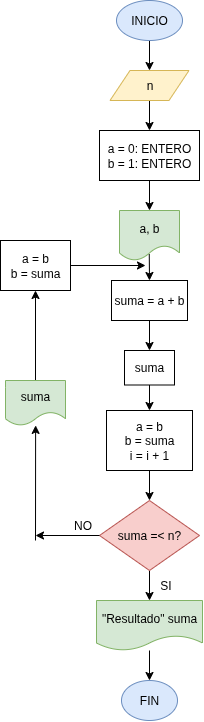

The diagram above was exported from draw.io. Its source (the exported page's mxGraphModel, read from the mxfile embedded in the PNG):
<mxGraphModel dx="526" dy="334" grid="1" gridSize="10" guides="1" tooltips="1" connect="1" arrows="1" fold="1" page="1" pageScale="1" pageWidth="827" pageHeight="1169" math="0" shadow="0">
  <root>
    <mxCell id="0" />
    <mxCell id="1" parent="0" />
    <mxCell id="uCU5ASuZ2OM38DiQNUEN-14" style="edgeStyle=orthogonalEdgeStyle;rounded=0;orthogonalLoop=1;jettySize=auto;html=1;exitX=0.5;exitY=1;exitDx=0;exitDy=0;entryX=0.5;entryY=0;entryDx=0;entryDy=0;" edge="1" parent="1" source="YZHzLsJgj0x47u0gcvso-1" target="uCU5ASuZ2OM38DiQNUEN-1">
      <mxGeometry relative="1" as="geometry" />
    </mxCell>
    <mxCell id="YZHzLsJgj0x47u0gcvso-1" value="INICIO" style="ellipse;whiteSpace=wrap;html=1;fillColor=#dae8fc;strokeColor=#6c8ebf;" parent="1" vertex="1">
      <mxGeometry x="381" y="130" width="66" height="40" as="geometry" />
    </mxCell>
    <mxCell id="uCU5ASuZ2OM38DiQNUEN-15" style="edgeStyle=orthogonalEdgeStyle;rounded=0;orthogonalLoop=1;jettySize=auto;html=1;exitX=0.5;exitY=1;exitDx=0;exitDy=0;entryX=0.5;entryY=0;entryDx=0;entryDy=0;" edge="1" parent="1" source="uCU5ASuZ2OM38DiQNUEN-1" target="uCU5ASuZ2OM38DiQNUEN-2">
      <mxGeometry relative="1" as="geometry" />
    </mxCell>
    <mxCell id="uCU5ASuZ2OM38DiQNUEN-1" value="n" style="shape=parallelogram;perimeter=parallelogramPerimeter;whiteSpace=wrap;html=1;fixedSize=1;fillColor=#fff2cc;strokeColor=#d6b656;" vertex="1" parent="1">
      <mxGeometry x="374.5" y="200" width="79" height="30" as="geometry" />
    </mxCell>
    <mxCell id="uCU5ASuZ2OM38DiQNUEN-16" style="edgeStyle=orthogonalEdgeStyle;rounded=0;orthogonalLoop=1;jettySize=auto;html=1;exitX=0.5;exitY=1;exitDx=0;exitDy=0;entryX=0.5;entryY=0;entryDx=0;entryDy=0;" edge="1" parent="1" source="uCU5ASuZ2OM38DiQNUEN-2" target="uCU5ASuZ2OM38DiQNUEN-3">
      <mxGeometry relative="1" as="geometry" />
    </mxCell>
    <mxCell id="uCU5ASuZ2OM38DiQNUEN-2" value="a = 0: ENTERO&lt;div&gt;b = 1: ENTERO&lt;/div&gt;" style="rounded=0;whiteSpace=wrap;html=1;" vertex="1" parent="1">
      <mxGeometry x="364" y="260" width="100" height="50" as="geometry" />
    </mxCell>
    <mxCell id="uCU5ASuZ2OM38DiQNUEN-3" value="a, b" style="shape=document;whiteSpace=wrap;html=1;boundedLbl=1;fillColor=#d5e8d4;strokeColor=#82b366;" vertex="1" parent="1">
      <mxGeometry x="384" y="340" width="60" height="50" as="geometry" />
    </mxCell>
    <mxCell id="uCU5ASuZ2OM38DiQNUEN-18" style="edgeStyle=orthogonalEdgeStyle;rounded=0;orthogonalLoop=1;jettySize=auto;html=1;exitX=0.5;exitY=1;exitDx=0;exitDy=0;entryX=0.5;entryY=0;entryDx=0;entryDy=0;" edge="1" parent="1" source="uCU5ASuZ2OM38DiQNUEN-4" target="uCU5ASuZ2OM38DiQNUEN-5">
      <mxGeometry relative="1" as="geometry" />
    </mxCell>
    <mxCell id="uCU5ASuZ2OM38DiQNUEN-4" value="suma = a + b" style="rounded=0;whiteSpace=wrap;html=1;" vertex="1" parent="1">
      <mxGeometry x="376" y="410" width="76" height="40" as="geometry" />
    </mxCell>
    <mxCell id="uCU5ASuZ2OM38DiQNUEN-19" style="edgeStyle=orthogonalEdgeStyle;rounded=0;orthogonalLoop=1;jettySize=auto;html=1;exitX=0.5;exitY=1;exitDx=0;exitDy=0;entryX=0.5;entryY=0;entryDx=0;entryDy=0;" edge="1" parent="1" source="uCU5ASuZ2OM38DiQNUEN-5" target="uCU5ASuZ2OM38DiQNUEN-6">
      <mxGeometry relative="1" as="geometry" />
    </mxCell>
    <mxCell id="uCU5ASuZ2OM38DiQNUEN-5" value="suma" style="rounded=0;whiteSpace=wrap;html=1;" vertex="1" parent="1">
      <mxGeometry x="389" y="480" width="50" height="34.5" as="geometry" />
    </mxCell>
    <mxCell id="uCU5ASuZ2OM38DiQNUEN-20" style="edgeStyle=orthogonalEdgeStyle;rounded=0;orthogonalLoop=1;jettySize=auto;html=1;exitX=0.5;exitY=1;exitDx=0;exitDy=0;entryX=0.5;entryY=0;entryDx=0;entryDy=0;" edge="1" parent="1" source="uCU5ASuZ2OM38DiQNUEN-6" target="uCU5ASuZ2OM38DiQNUEN-7">
      <mxGeometry relative="1" as="geometry" />
    </mxCell>
    <mxCell id="uCU5ASuZ2OM38DiQNUEN-6" value="a = b&lt;div&gt;b = suma&lt;/div&gt;&lt;div&gt;i = i + 1&lt;/div&gt;" style="rounded=0;whiteSpace=wrap;html=1;" vertex="1" parent="1">
      <mxGeometry x="371" y="540" width="86" height="60" as="geometry" />
    </mxCell>
    <mxCell id="uCU5ASuZ2OM38DiQNUEN-21" style="edgeStyle=orthogonalEdgeStyle;rounded=0;orthogonalLoop=1;jettySize=auto;html=1;exitX=0.5;exitY=1;exitDx=0;exitDy=0;entryX=0.5;entryY=0;entryDx=0;entryDy=0;" edge="1" parent="1" source="uCU5ASuZ2OM38DiQNUEN-7" target="uCU5ASuZ2OM38DiQNUEN-9">
      <mxGeometry relative="1" as="geometry" />
    </mxCell>
    <mxCell id="uCU5ASuZ2OM38DiQNUEN-7" value="suma =&amp;lt; n?" style="rhombus;whiteSpace=wrap;html=1;fillColor=#f8cecc;strokeColor=#b85450;" vertex="1" parent="1">
      <mxGeometry x="364" y="630" width="100" height="70" as="geometry" />
    </mxCell>
    <mxCell id="uCU5ASuZ2OM38DiQNUEN-8" value="FIN" style="ellipse;whiteSpace=wrap;html=1;fillColor=#dae8fc;strokeColor=#6c8ebf;" vertex="1" parent="1">
      <mxGeometry x="386" y="810" width="56" height="40" as="geometry" />
    </mxCell>
    <mxCell id="uCU5ASuZ2OM38DiQNUEN-22" value="" style="edgeStyle=orthogonalEdgeStyle;rounded=0;orthogonalLoop=1;jettySize=auto;html=1;" edge="1" parent="1" source="uCU5ASuZ2OM38DiQNUEN-9" target="uCU5ASuZ2OM38DiQNUEN-8">
      <mxGeometry relative="1" as="geometry" />
    </mxCell>
    <mxCell id="uCU5ASuZ2OM38DiQNUEN-9" value="&quot;Resultado&quot; suma" style="shape=document;whiteSpace=wrap;html=1;boundedLbl=1;fillColor=#d5e8d4;strokeColor=#82b366;" vertex="1" parent="1">
      <mxGeometry x="361" y="730" width="106" height="50" as="geometry" />
    </mxCell>
    <mxCell id="uCU5ASuZ2OM38DiQNUEN-29" style="edgeStyle=orthogonalEdgeStyle;rounded=0;orthogonalLoop=1;jettySize=auto;html=1;entryX=0.5;entryY=1;entryDx=0;entryDy=0;" edge="1" parent="1" source="uCU5ASuZ2OM38DiQNUEN-10" target="uCU5ASuZ2OM38DiQNUEN-11">
      <mxGeometry relative="1" as="geometry" />
    </mxCell>
    <mxCell id="uCU5ASuZ2OM38DiQNUEN-10" value="suma" style="shape=document;whiteSpace=wrap;html=1;boundedLbl=1;fillColor=#d5e8d4;strokeColor=#82b366;" vertex="1" parent="1">
      <mxGeometry x="270" y="510" width="60" height="45" as="geometry" />
    </mxCell>
    <mxCell id="uCU5ASuZ2OM38DiQNUEN-11" value="a = b&lt;div&gt;b = suma&lt;/div&gt;" style="rounded=0;whiteSpace=wrap;html=1;" vertex="1" parent="1">
      <mxGeometry x="265" y="370" width="70" height="50" as="geometry" />
    </mxCell>
    <mxCell id="uCU5ASuZ2OM38DiQNUEN-17" value="" style="endArrow=classic;html=1;rounded=0;exitX=0.496;exitY=0.871;exitDx=0;exitDy=0;exitPerimeter=0;entryX=0.5;entryY=0;entryDx=0;entryDy=0;" edge="1" parent="1" source="uCU5ASuZ2OM38DiQNUEN-3" target="uCU5ASuZ2OM38DiQNUEN-4">
      <mxGeometry width="50" height="50" relative="1" as="geometry">
        <mxPoint x="390" y="440" as="sourcePoint" />
        <mxPoint x="440" y="390" as="targetPoint" />
      </mxGeometry>
    </mxCell>
    <mxCell id="uCU5ASuZ2OM38DiQNUEN-23" value="SI" style="text;html=1;align=center;verticalAlign=middle;whiteSpace=wrap;rounded=0;" vertex="1" parent="1">
      <mxGeometry x="414" y="700" width="33" height="30" as="geometry" />
    </mxCell>
    <mxCell id="uCU5ASuZ2OM38DiQNUEN-25" value="NO" style="text;html=1;align=center;verticalAlign=middle;whiteSpace=wrap;rounded=0;" vertex="1" parent="1">
      <mxGeometry x="331" y="640" width="33" height="30" as="geometry" />
    </mxCell>
    <mxCell id="uCU5ASuZ2OM38DiQNUEN-28" value="" style="endArrow=classic;html=1;rounded=0;exitX=1;exitY=0.5;exitDx=0;exitDy=0;" edge="1" parent="1" source="uCU5ASuZ2OM38DiQNUEN-11">
      <mxGeometry width="50" height="50" relative="1" as="geometry">
        <mxPoint x="324.5" y="380" as="sourcePoint" />
        <mxPoint x="410" y="395" as="targetPoint" />
      </mxGeometry>
    </mxCell>
    <mxCell id="uCU5ASuZ2OM38DiQNUEN-30" value="" style="endArrow=classic;html=1;rounded=0;entryX=0.502;entryY=0.998;entryDx=0;entryDy=0;entryPerimeter=0;" edge="1" parent="1" target="uCU5ASuZ2OM38DiQNUEN-10">
      <mxGeometry width="50" height="50" relative="1" as="geometry">
        <mxPoint x="300" y="670" as="sourcePoint" />
        <mxPoint x="300" y="570" as="targetPoint" />
      </mxGeometry>
    </mxCell>
    <mxCell id="uCU5ASuZ2OM38DiQNUEN-31" value="" style="endArrow=classic;html=1;rounded=0;exitX=0;exitY=0.5;exitDx=0;exitDy=0;" edge="1" parent="1" source="uCU5ASuZ2OM38DiQNUEN-7">
      <mxGeometry width="50" height="50" relative="1" as="geometry">
        <mxPoint x="350" y="680" as="sourcePoint" />
        <mxPoint x="300" y="665" as="targetPoint" />
      </mxGeometry>
    </mxCell>
  </root>
</mxGraphModel>